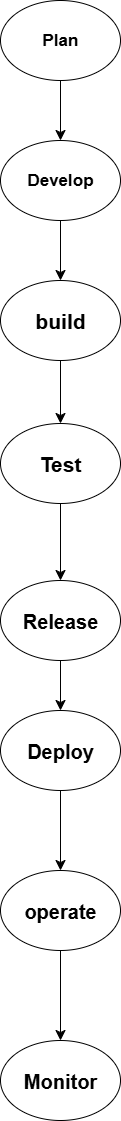

The diagram above was exported from draw.io. Its source (the exported page's mxGraphModel, read from the mxfile embedded in the PNG):
<mxGraphModel dx="1489" dy="1977" grid="1" gridSize="10" guides="1" tooltips="1" connect="1" arrows="1" fold="1" page="1" pageScale="1" pageWidth="850" pageHeight="1100" math="0" shadow="0">
  <root>
    <mxCell id="0" />
    <mxCell id="1" parent="0" />
    <mxCell id="EXMZloMuMH0Qkz3jW-9B-16" style="edgeStyle=none;curved=1;rounded=0;orthogonalLoop=1;jettySize=auto;html=1;exitX=0.5;exitY=1;exitDx=0;exitDy=0;entryX=0.5;entryY=0;entryDx=0;entryDy=0;fontSize=12;startSize=8;endSize=8;" edge="1" parent="1" source="EXMZloMuMH0Qkz3jW-9B-1" target="EXMZloMuMH0Qkz3jW-9B-3">
      <mxGeometry relative="1" as="geometry" />
    </mxCell>
    <mxCell id="EXMZloMuMH0Qkz3jW-9B-1" value="&lt;b&gt;build&lt;/b&gt;" style="ellipse;whiteSpace=wrap;html=1;fontSize=21;" vertex="1" parent="1">
      <mxGeometry x="560" y="-650" width="120" height="80" as="geometry" />
    </mxCell>
    <mxCell id="EXMZloMuMH0Qkz3jW-9B-14" style="edgeStyle=none;curved=1;rounded=0;orthogonalLoop=1;jettySize=auto;html=1;exitX=0.5;exitY=1;exitDx=0;exitDy=0;entryX=0.5;entryY=0;entryDx=0;entryDy=0;fontSize=12;startSize=8;endSize=8;" edge="1" parent="1" source="EXMZloMuMH0Qkz3jW-9B-2" target="EXMZloMuMH0Qkz3jW-9B-6">
      <mxGeometry relative="1" as="geometry" />
    </mxCell>
    <mxCell id="EXMZloMuMH0Qkz3jW-9B-2" value="Release" style="ellipse;whiteSpace=wrap;html=1;fontStyle=1;fontSize=20;" vertex="1" parent="1">
      <mxGeometry x="560" y="-350" width="120" height="80" as="geometry" />
    </mxCell>
    <mxCell id="EXMZloMuMH0Qkz3jW-9B-15" style="edgeStyle=none;curved=1;rounded=0;orthogonalLoop=1;jettySize=auto;html=1;exitX=0.5;exitY=1;exitDx=0;exitDy=0;entryX=0.5;entryY=0;entryDx=0;entryDy=0;fontSize=12;startSize=8;endSize=8;" edge="1" parent="1" source="EXMZloMuMH0Qkz3jW-9B-3" target="EXMZloMuMH0Qkz3jW-9B-2">
      <mxGeometry relative="1" as="geometry" />
    </mxCell>
    <mxCell id="EXMZloMuMH0Qkz3jW-9B-3" value="Test" style="ellipse;whiteSpace=wrap;html=1;fontSize=21;fontStyle=1" vertex="1" parent="1">
      <mxGeometry x="560" y="-507" width="120" height="80" as="geometry" />
    </mxCell>
    <mxCell id="EXMZloMuMH0Qkz3jW-9B-17" style="edgeStyle=none;curved=1;rounded=0;orthogonalLoop=1;jettySize=auto;html=1;exitX=0.5;exitY=1;exitDx=0;exitDy=0;entryX=0.5;entryY=0;entryDx=0;entryDy=0;fontSize=12;startSize=8;endSize=8;" edge="1" parent="1" source="EXMZloMuMH0Qkz3jW-9B-4" target="EXMZloMuMH0Qkz3jW-9B-1">
      <mxGeometry relative="1" as="geometry" />
    </mxCell>
    <mxCell id="EXMZloMuMH0Qkz3jW-9B-4" value="&lt;font style=&quot;font-size: 17px;&quot;&gt;&lt;b&gt;Develop&lt;/b&gt;&lt;/font&gt;" style="ellipse;whiteSpace=wrap;html=1;" vertex="1" parent="1">
      <mxGeometry x="560" y="-790" width="120" height="80" as="geometry" />
    </mxCell>
    <mxCell id="EXMZloMuMH0Qkz3jW-9B-18" style="edgeStyle=none;curved=1;rounded=0;orthogonalLoop=1;jettySize=auto;html=1;exitX=0.5;exitY=1;exitDx=0;exitDy=0;fontSize=12;startSize=8;endSize=8;" edge="1" parent="1" source="EXMZloMuMH0Qkz3jW-9B-5" target="EXMZloMuMH0Qkz3jW-9B-4">
      <mxGeometry relative="1" as="geometry" />
    </mxCell>
    <mxCell id="EXMZloMuMH0Qkz3jW-9B-5" value="&lt;font style=&quot;font-size: 17px;&quot;&gt;&lt;b&gt;Plan&lt;/b&gt;&lt;/font&gt;" style="ellipse;whiteSpace=wrap;html=1;" vertex="1" parent="1">
      <mxGeometry x="560" y="-930" width="120" height="80" as="geometry" />
    </mxCell>
    <mxCell id="EXMZloMuMH0Qkz3jW-9B-13" style="edgeStyle=none;curved=1;rounded=0;orthogonalLoop=1;jettySize=auto;html=1;exitX=0.5;exitY=1;exitDx=0;exitDy=0;entryX=0.5;entryY=0;entryDx=0;entryDy=0;fontSize=12;startSize=8;endSize=8;" edge="1" parent="1" source="EXMZloMuMH0Qkz3jW-9B-6" target="EXMZloMuMH0Qkz3jW-9B-7">
      <mxGeometry relative="1" as="geometry" />
    </mxCell>
    <mxCell id="EXMZloMuMH0Qkz3jW-9B-6" value="Deploy" style="ellipse;whiteSpace=wrap;html=1;fontSize=20;fontStyle=1" vertex="1" parent="1">
      <mxGeometry x="560" y="-220" width="120" height="80" as="geometry" />
    </mxCell>
    <mxCell id="EXMZloMuMH0Qkz3jW-9B-12" style="edgeStyle=none;curved=1;rounded=0;orthogonalLoop=1;jettySize=auto;html=1;entryX=0.5;entryY=0;entryDx=0;entryDy=0;fontSize=12;startSize=8;endSize=8;" edge="1" parent="1" source="EXMZloMuMH0Qkz3jW-9B-7" target="EXMZloMuMH0Qkz3jW-9B-8">
      <mxGeometry relative="1" as="geometry" />
    </mxCell>
    <mxCell id="EXMZloMuMH0Qkz3jW-9B-7" value="&lt;font style=&quot;font-size: 20px;&quot;&gt;&lt;b style=&quot;&quot;&gt;operate&lt;/b&gt;&lt;/font&gt;" style="ellipse;whiteSpace=wrap;html=1;" vertex="1" parent="1">
      <mxGeometry x="560" y="-60" width="120" height="80" as="geometry" />
    </mxCell>
    <mxCell id="EXMZloMuMH0Qkz3jW-9B-8" value="&lt;font style=&quot;font-size: 20px;&quot;&gt;&lt;b&gt;&lt;font style=&quot;&quot;&gt;Monito&lt;/font&gt;r&lt;/b&gt;&lt;/font&gt;" style="ellipse;whiteSpace=wrap;html=1;" vertex="1" parent="1">
      <mxGeometry x="560" y="110" width="120" height="80" as="geometry" />
    </mxCell>
  </root>
</mxGraphModel>